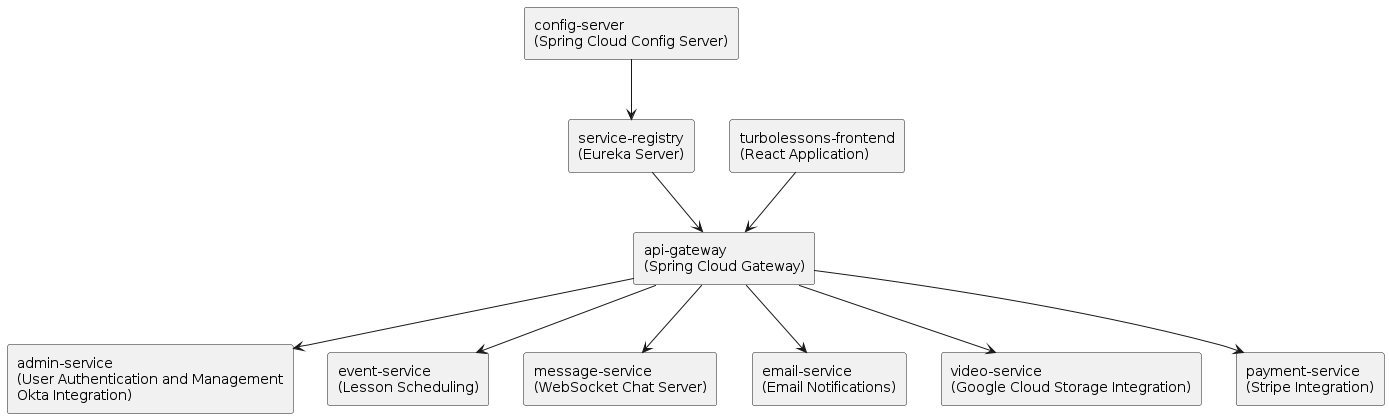

The diagram above was rendered by PlantUML. Its source (embedded in the PNG):
@startuml
rectangle "config-server\n(Spring Cloud Config Server)" as configServer
rectangle "service-registry\n(Eureka Server)" as serviceRegistry
rectangle "api-gateway\n(Spring Cloud Gateway)" as apiGateway
rectangle "admin-service\n(User Authentication and Management\nOkta Integration)" as adminService
rectangle "event-service\n(Lesson Scheduling)" as eventService
rectangle "message-service\n(WebSocket Chat Server)" as messageService
rectangle "email-service\n(Email Notifications)" as emailService
rectangle "video-service\n(Google Cloud Storage Integration)" as videoService
rectangle "payment-service\n(Stripe Integration)" as paymentService
rectangle "turbolessons-frontend\n(React Application)" as turbolessonsFrontend

configServer --> serviceRegistry
serviceRegistry --> apiGateway
apiGateway --> adminService
apiGateway --> eventService
apiGateway --> messageService
apiGateway --> emailService
apiGateway --> videoService
apiGateway --> paymentService
turbolessonsFrontend --> apiGateway
@enduml